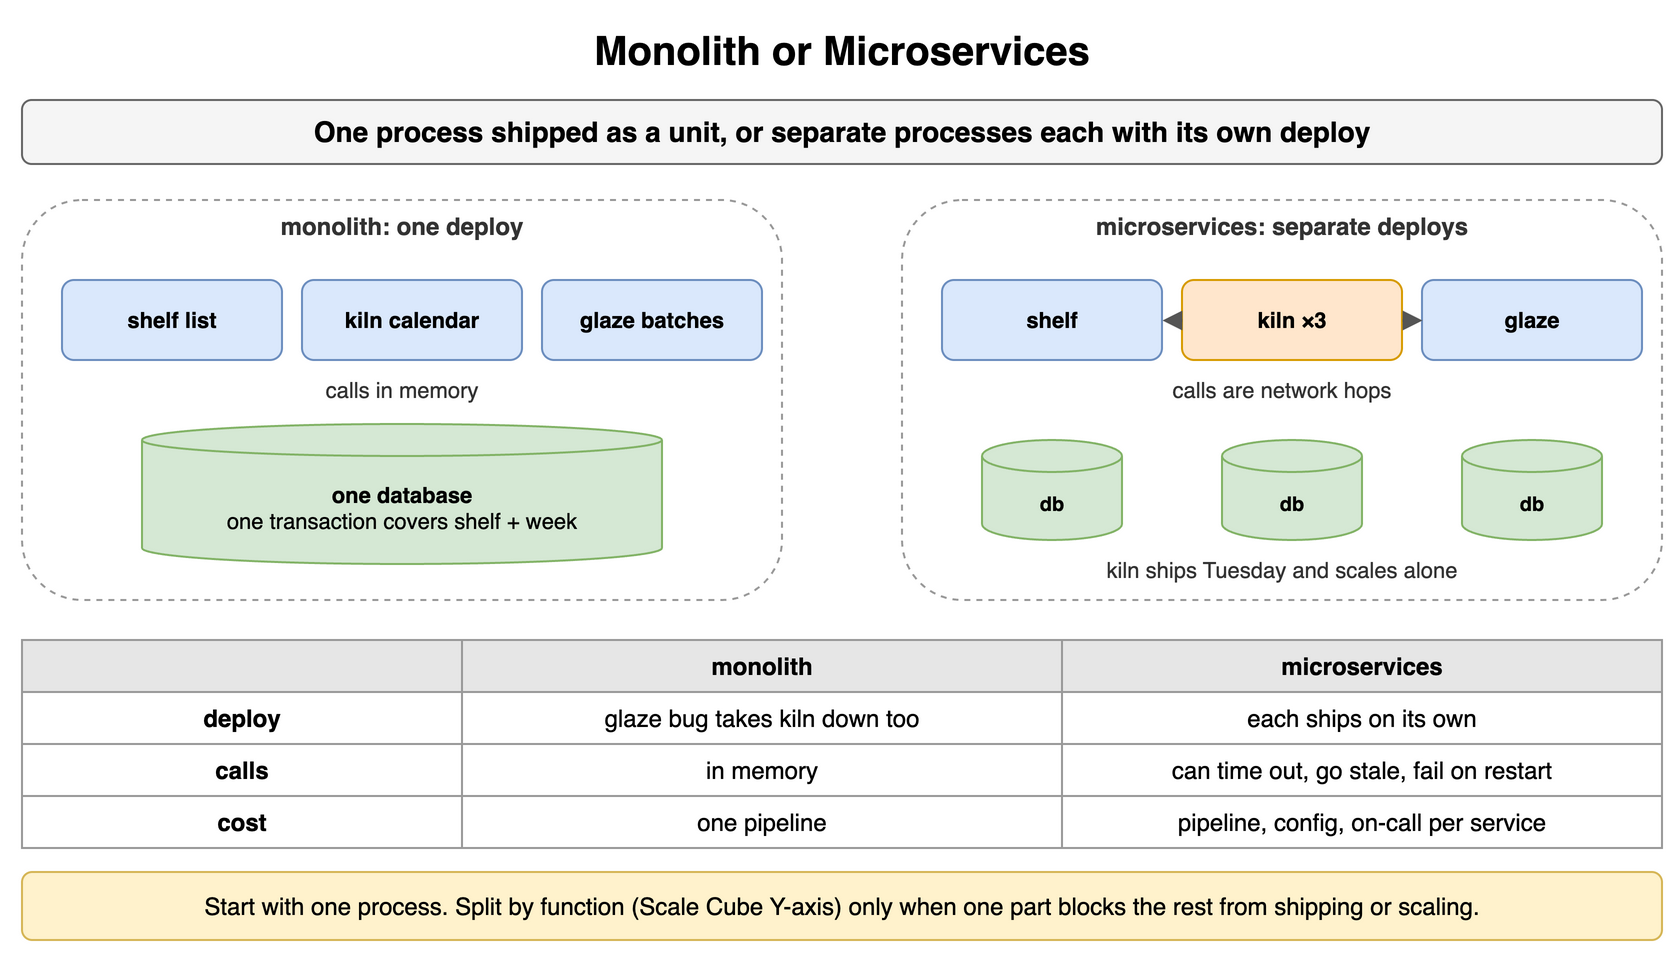

The diagram above was exported from draw.io. Its source (the exported page's mxGraphModel, read from the mxfile embedded in the PNG):
<mxGraphModel dx="900" dy="486" grid="1" gridSize="10" guides="1" tooltips="1" connect="1" arrows="1" fold="1" page="1" pageScale="1" pageWidth="900" pageHeight="486" math="0" shadow="0">
  <root>
    <mxCell id="0" />
    <mxCell id="1" parent="0" />
    <mxCell id="a1" value="Monolith or Microservices" style="text;html=1;align=center;verticalAlign=middle;whiteSpace=wrap;fontSize=20;fontStyle=1;" vertex="1" parent="1">
      <mxGeometry x="40" y="10" width="820" height="30" as="geometry" />
    </mxCell>
    <mxCell id="a2" value="One process shipped as a unit, or separate processes each with its own deploy" style="rounded=1;whiteSpace=wrap;html=1;fillColor=#f5f5f5;strokeColor=#666666;fontStyle=1;fontSize=14;" vertex="1" parent="1">
      <mxGeometry x="40" y="50" width="820" height="32" as="geometry" />
    </mxCell>
    <mxCell id="a3" value="" style="rounded=1;whiteSpace=wrap;html=1;fillColor=#ffffff;strokeColor=#999999;dashed=1;" vertex="1" parent="1">
      <mxGeometry x="40" y="100" width="380" height="200" as="geometry" />
    </mxCell>
    <mxCell id="a4" value="monolith: one deploy" style="text;html=1;whiteSpace=wrap;fontSize=11;align=center;verticalAlign=middle;fontSize=12;fontColor=#333333;fontStyle=1;" vertex="1" parent="1">
      <mxGeometry x="40" y="104" width="380" height="18" as="geometry" />
    </mxCell>
    <mxCell id="a5" value="shelf list" style="rounded=1;whiteSpace=wrap;html=1;fillColor=#dae8fc;strokeColor=#6c8ebf;fontSize=11;align=center;fontStyle=1;" vertex="1" parent="1">
      <mxGeometry x="60" y="140" width="110" height="40" as="geometry" />
    </mxCell>
    <mxCell id="a6" value="kiln calendar" style="rounded=1;whiteSpace=wrap;html=1;fillColor=#dae8fc;strokeColor=#6c8ebf;fontSize=11;align=center;fontStyle=1;" vertex="1" parent="1">
      <mxGeometry x="180" y="140" width="110" height="40" as="geometry" />
    </mxCell>
    <mxCell id="a7" value="glaze batches" style="rounded=1;whiteSpace=wrap;html=1;fillColor=#dae8fc;strokeColor=#6c8ebf;fontSize=11;align=center;fontStyle=1;" vertex="1" parent="1">
      <mxGeometry x="300" y="140" width="110" height="40" as="geometry" />
    </mxCell>
    <mxCell id="a8" value="calls in memory" style="text;html=1;whiteSpace=wrap;fontSize=11;align=center;verticalAlign=middle;fontSize=11;fontColor=#333333;" vertex="1" parent="1">
      <mxGeometry x="60" y="186" width="340" height="18" as="geometry" />
    </mxCell>
    <mxCell id="a9" value="one database&lt;br&gt;&lt;span style='font-weight:normal'&gt;one transaction covers shelf + week&lt;/span&gt;" style="shape=cylinder3;whiteSpace=wrap;html=1;boundedLbl=1;backgroundOutline=1;size=8;fillColor=#d5e8d4;strokeColor=#82b366;fontStyle=1;fontSize=11;" vertex="1" parent="1">
      <mxGeometry x="100" y="212" width="260" height="70" as="geometry" />
    </mxCell>
    <mxCell id="a10" value="" style="rounded=1;whiteSpace=wrap;html=1;fillColor=#ffffff;strokeColor=#999999;dashed=1;" vertex="1" parent="1">
      <mxGeometry x="480" y="100" width="380" height="200" as="geometry" />
    </mxCell>
    <mxCell id="a11" value="microservices: separate deploys" style="text;html=1;whiteSpace=wrap;fontSize=11;align=center;verticalAlign=middle;fontSize=12;fontColor=#333333;fontStyle=1;" vertex="1" parent="1">
      <mxGeometry x="480" y="104" width="380" height="18" as="geometry" />
    </mxCell>
    <mxCell id="a12" value="shelf" style="rounded=1;whiteSpace=wrap;html=1;fillColor=#dae8fc;strokeColor=#6c8ebf;fontSize=11;align=center;fontStyle=1;" vertex="1" parent="1">
      <mxGeometry x="500" y="140" width="110" height="40" as="geometry" />
    </mxCell>
    <mxCell id="a13" value="kiln ×3" style="rounded=1;whiteSpace=wrap;html=1;fillColor=#ffe6cc;strokeColor=#d79b00;fontSize=11;align=center;fontStyle=1;" vertex="1" parent="1">
      <mxGeometry x="620" y="140" width="110" height="40" as="geometry" />
    </mxCell>
    <mxCell id="a14" value="glaze" style="rounded=1;whiteSpace=wrap;html=1;fillColor=#dae8fc;strokeColor=#6c8ebf;fontSize=11;align=center;fontStyle=1;" vertex="1" parent="1">
      <mxGeometry x="740" y="140" width="110" height="40" as="geometry" />
    </mxCell>
    <mxCell id="a15" value="" style="endArrow=block;endSize=6;html=1;strokeWidth=1.5;strokeColor=#555555;fontSize=11;labelBackgroundColor=#ffffff;dashed=1;" edge="1" parent="1" source="a13" target="a12">
      <mxGeometry relative="1" as="geometry" />
    </mxCell>
    <mxCell id="a16" value="" style="endArrow=block;endSize=6;html=1;strokeWidth=1.5;strokeColor=#555555;fontSize=11;labelBackgroundColor=#ffffff;dashed=1;" edge="1" parent="1" source="a13" target="a14">
      <mxGeometry relative="1" as="geometry" />
    </mxCell>
    <mxCell id="a17" value="calls are network hops" style="text;html=1;whiteSpace=wrap;fontSize=11;align=center;verticalAlign=middle;fontSize=11;fontColor=#333333;" vertex="1" parent="1">
      <mxGeometry x="500" y="186" width="340" height="18" as="geometry" />
    </mxCell>
    <mxCell id="a18" value="db" style="shape=cylinder3;whiteSpace=wrap;html=1;boundedLbl=1;backgroundOutline=1;size=8;fillColor=#d5e8d4;strokeColor=#82b366;fontStyle=1;fontSize=10;" vertex="1" parent="1">
      <mxGeometry x="520" y="220" width="70" height="50" as="geometry" />
    </mxCell>
    <mxCell id="a19" value="db" style="shape=cylinder3;whiteSpace=wrap;html=1;boundedLbl=1;backgroundOutline=1;size=8;fillColor=#d5e8d4;strokeColor=#82b366;fontStyle=1;fontSize=10;" vertex="1" parent="1">
      <mxGeometry x="640" y="220" width="70" height="50" as="geometry" />
    </mxCell>
    <mxCell id="a20" value="db" style="shape=cylinder3;whiteSpace=wrap;html=1;boundedLbl=1;backgroundOutline=1;size=8;fillColor=#d5e8d4;strokeColor=#82b366;fontStyle=1;fontSize=10;" vertex="1" parent="1">
      <mxGeometry x="760" y="220" width="70" height="50" as="geometry" />
    </mxCell>
    <mxCell id="a21" value="kiln ships Tuesday and scales alone" style="text;html=1;whiteSpace=wrap;fontSize=11;align=center;verticalAlign=middle;fontSize=11;fontColor=#333333;" vertex="1" parent="1">
      <mxGeometry x="500" y="276" width="340" height="18" as="geometry" />
    </mxCell>
    <mxCell id="a22" value="" style="whiteSpace=wrap;html=1;fillColor=#e6e6e6;strokeColor=#999999;fontStyle=1;fontSize=12;" vertex="1" parent="1">
      <mxGeometry x="40" y="320" width="220" height="26" as="geometry" />
    </mxCell>
    <mxCell id="a23" value="monolith" style="whiteSpace=wrap;html=1;fillColor=#e6e6e6;strokeColor=#999999;fontStyle=1;fontSize=12;" vertex="1" parent="1">
      <mxGeometry x="260" y="320" width="300" height="26" as="geometry" />
    </mxCell>
    <mxCell id="a24" value="microservices" style="whiteSpace=wrap;html=1;fillColor=#e6e6e6;strokeColor=#999999;fontStyle=1;fontSize=12;" vertex="1" parent="1">
      <mxGeometry x="560" y="320" width="300" height="26" as="geometry" />
    </mxCell>
    <mxCell id="a25" value="deploy" style="whiteSpace=wrap;html=1;strokeColor=#999999;fontSize=12;fillColor=#ffffff;fontStyle=1;" vertex="1" parent="1">
      <mxGeometry x="40" y="346" width="220" height="26" as="geometry" />
    </mxCell>
    <mxCell id="a26" value="glaze bug takes kiln down too" style="whiteSpace=wrap;html=1;strokeColor=#999999;fontSize=12;fillColor=#ffffff;" vertex="1" parent="1">
      <mxGeometry x="260" y="346" width="300" height="26" as="geometry" />
    </mxCell>
    <mxCell id="a27" value="each ships on its own" style="whiteSpace=wrap;html=1;strokeColor=#999999;fontSize=12;fillColor=#ffffff;" vertex="1" parent="1">
      <mxGeometry x="560" y="346" width="300" height="26" as="geometry" />
    </mxCell>
    <mxCell id="a28" value="calls" style="whiteSpace=wrap;html=1;strokeColor=#999999;fontSize=12;fillColor=#ffffff;fontStyle=1;" vertex="1" parent="1">
      <mxGeometry x="40" y="372" width="220" height="26" as="geometry" />
    </mxCell>
    <mxCell id="a29" value="in memory" style="whiteSpace=wrap;html=1;strokeColor=#999999;fontSize=12;fillColor=#ffffff;" vertex="1" parent="1">
      <mxGeometry x="260" y="372" width="300" height="26" as="geometry" />
    </mxCell>
    <mxCell id="a30" value="can time out, go stale, fail on restart" style="whiteSpace=wrap;html=1;strokeColor=#999999;fontSize=12;fillColor=#ffffff;" vertex="1" parent="1">
      <mxGeometry x="560" y="372" width="300" height="26" as="geometry" />
    </mxCell>
    <mxCell id="a31" value="cost" style="whiteSpace=wrap;html=1;strokeColor=#999999;fontSize=12;fillColor=#ffffff;fontStyle=1;" vertex="1" parent="1">
      <mxGeometry x="40" y="398" width="220" height="26" as="geometry" />
    </mxCell>
    <mxCell id="a32" value="one pipeline" style="whiteSpace=wrap;html=1;strokeColor=#999999;fontSize=12;fillColor=#ffffff;" vertex="1" parent="1">
      <mxGeometry x="260" y="398" width="300" height="26" as="geometry" />
    </mxCell>
    <mxCell id="a33" value="pipeline, config, on-call per service" style="whiteSpace=wrap;html=1;strokeColor=#999999;fontSize=12;fillColor=#ffffff;" vertex="1" parent="1">
      <mxGeometry x="560" y="398" width="300" height="26" as="geometry" />
    </mxCell>
    <mxCell id="a34" value="Start with one process. Split by function (Scale Cube Y-axis) only when one part blocks the rest from shipping or scaling." style="rounded=1;whiteSpace=wrap;html=1;fillColor=#fff2cc;strokeColor=#d6b656;fontSize=12;align=center;" vertex="1" parent="1">
      <mxGeometry x="40" y="436" width="820" height="34" as="geometry" />
    </mxCell>
  </root>
</mxGraphModel>